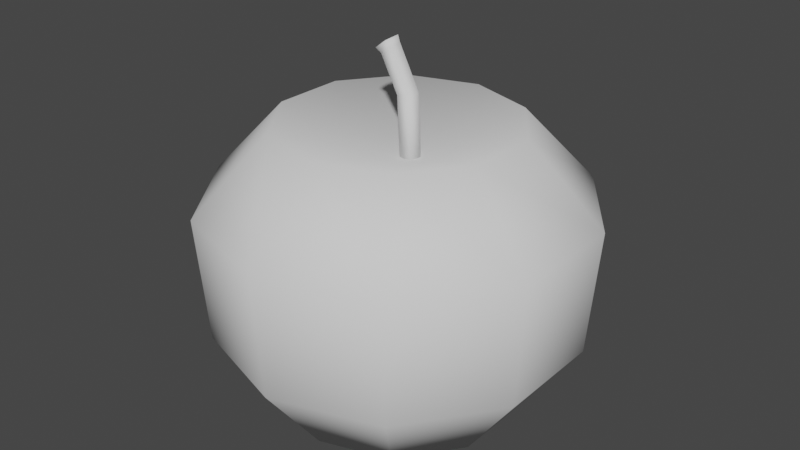 # Source: apple.blend  (saved by Blender 3.2.14; exported with 4.5.12 LTS)
import bpy
from mathutils import Matrix  # noqa: F401  (used for matrix-valued properties, if any)

bpy.ops.wm.read_factory_settings(use_empty=True)
scene = bpy.context.scene
scene.name = 'Scene'

# ---- collections
col_collection = bpy.data.collections.new('Collection'); scene.collection.children.link(col_collection)

# ---- world
world_world = bpy.data.worlds.new('World'); scene.world = world_world
world_world.use_nodes = True; world_world.node_tree.nodes.clear()
_N = world_world.node_tree.nodes; _L = world_world.node_tree.links
n0 = _N.new('ShaderNodeOutputWorld'); n0.name = 'World Output'; n0.location = (300, 300)
n1 = _N.new('ShaderNodeBackground'); n1.name = 'Background'; n1.location = (10, 300)
n1.inputs[0].default_value = (0.05088, 0.05088, 0.05088, 1.0)
_L.new(n1.outputs[0], n0.inputs[0])
n0.is_active_output = True
world_world.color = (0.05088, 0.05088, 0.05088)
world_world.use_sun_shadow = False
world_world.sun_shadow_jitter_overblur = 0.0

# ---- meshes
me_sphere = bpy.data.meshes.new('Sphere')
me_sphere.from_pydata([(0.03821, 0.05325, 0.1425), (0.05956, 0.08264, 0.1039), (0.05668, 0.07868, 0.04214), (0.03821, 0.05325, 7.197e-05), (0.05956, 0.02386, 0.1425), (0.09411, 0.03508, 0.1039), (0.08945, 0.03357, 0.04214), (0.05956, 0.02386, 7.197e-05), (0.05956, -0.01247, 0.1425), (0.09411, -0.0237, 0.1039), (0.08945, -0.02218, 0.04214), (0.05956, -0.01247, 7.197e-05), (0.03821, -0.04186, 0.1425), (0.05956, -0.07125, 0.1039), (0.05668, -0.06729, 0.04214), (0.03821, -0.04186, 7.197e-05), (0.003658, -0.05308, 0.1425), (0.003658, -0.08941, 0.1039), (0.003658, -0.08452, 0.04214), (0.003658, -0.05308, 7.197e-05), (0.008489, 0.006824, 0.1241), (-0.03089, -0.04186, 0.1425), (-0.05224, -0.07125, 0.1039), (-0.04937, -0.06729, 0.04214), (-0.03089, -0.04186, 7.197e-05), (-0.05224, -0.01247, 0.1425), (-0.08679, -0.0237, 0.1039), (-0.08214, -0.02218, 0.04214), (-0.05224, -0.01247, 7.197e-05), (0.003658, 0.005694, 0.004158), (-0.05224, 0.02386, 0.1425), (-0.08679, 0.03508, 0.1039), (-0.08214, 0.03357, 0.04214), (-0.05224, 0.02386, 7.197e-05), (-0.03089, 0.05325, 0.1425), (-0.05224, 0.08264, 0.1039), (-0.04937, 0.07868, 0.04214), (-0.03089, 0.05325, 7.197e-05), (0.003658, 0.06447, 0.1425), (0.003658, 0.1008, 0.1039), (0.003658, 0.0959, 0.04214), (0.003658, 0.06447, 7.197e-05), (0.000801, 0.009143, 0.1764), (-0.002916, 0.0126, 0.1734), (0.008231, 0.0126, 0.1231), (0.006683, 0.0126, 0.1551), (0.01299, 0.009143, 0.1231), (0.01133, 0.009143, 0.1561), (0.01117, 0.003553, 0.1231), (0.009554, 0.003553, 0.1557), (0.005292, 0.003553, 0.1231), (0.003813, 0.003553, 0.1544), (0.003476, 0.009143, 0.1231), (0.002039, 0.009143, 0.154), (-0.0006189, 0.003553, 0.1753), (-0.005214, 0.003553, 0.1716), (-0.006634, 0.009143, 0.1705), (-0.0005744, 0.009435, 0.1796), (-0.004993, 0.01354, 0.176), (-0.002262, 0.00279, 0.1782), (-0.007724, 0.00279, 0.1739), (-0.009412, 0.009435, 0.1725)], [], [(41, 40, 2, 3), (39, 38, 0, 1), (29, 41, 3), (40, 39, 1, 2), (38, 20, 0), (29, 3, 7), (2, 1, 5, 6), (0, 20, 4), (3, 2, 6, 7), (1, 0, 4, 5), (29, 7, 11), (6, 5, 9, 10), (4, 20, 8), (7, 6, 10, 11), (5, 4, 8, 9), (29, 11, 15), (10, 9, 13, 14), (8, 20, 12), (11, 10, 14, 15), (9, 8, 12, 13), (29, 15, 19), (14, 13, 17, 18), (12, 20, 16), (15, 14, 18, 19), (13, 12, 16, 17), (29, 19, 24), (18, 17, 22, 23), (16, 20, 21), (19, 18, 23, 24), (17, 16, 21, 22), (29, 24, 28), (23, 22, 26, 27), (21, 20, 25), (24, 23, 27, 28), (22, 21, 25, 26), (29, 28, 33), (27, 26, 31, 32), (25, 20, 30), (28, 27, 32, 33), (26, 25, 30, 31), (29, 33, 37), (32, 31, 35, 36), (30, 20, 34), (33, 32, 36, 37), (31, 30, 34, 35), (29, 37, 41), (36, 35, 39, 40), (34, 20, 38), (37, 36, 40, 41), (35, 34, 38, 39), (55, 54, 59, 60), (53, 51, 55, 56), (44, 45, 47, 46), (56, 55, 60, 61), (51, 49, 54, 55), (46, 47, 49, 48), (57, 58, 61, 60, 59), (47, 45, 43, 42), (48, 49, 51, 50), (49, 47, 42, 54), (42, 43, 58, 57), (50, 51, 53, 52), (43, 56, 61, 58), (45, 53, 56, 43), (52, 53, 45, 44), (44, 46, 48, 50, 52), (54, 42, 57, 59)])
me_sphere.polygons.foreach_set('use_smooth', [True] * 67)
_uv = me_sphere.uv_layers.new(name='UVMap')
_uv.uv.foreach_set('vector', [0.2827, 0.2527, 0.2827, 0.2756, 0.2712, 0.2756, 0.2712, 0.2527, 0.2827, 0.2986, 0.2827, 0.3215, 0.2712, 0.3215, 0.2712, 0.2986, 0.277, 0.2298, 0.2827, 0.2527, 0.2712, 0.2527, 0.2827, 0.2756, 0.2827, 0.2986, 0.2712, 0.2986, 0.2712, 0.2756, 0.2827, 0.3215, 0.277, 0.3445, 0.2712, 0.3215, 0.2655, 0.2298, 0.2712, 0.2527, 0.2598, 0.2527, 0.2712, 0.2756, 0.2712, 0.2986, 0.2598, 0.2986, 0.2598, 0.2756, 0.2712, 0.3215, 0.2655, 0.3445, 0.2598, 0.3215, 0.2712, 0.2527, 0.2712, 0.2756, 0.2598, 0.2756, 0.2598, 0.2527, 0.2712, 0.2986, 0.2712, 0.3215, 0.2598, 0.3215, 0.2598, 0.2986, 0.254, 0.2298, 0.2598, 0.2527, 0.2483, 0.2527, 0.2598, 0.2756, 0.2598, 0.2986, 0.2483, 0.2986, 0.2483, 0.2756, 0.2598, 0.3215, 0.254, 0.3445, 0.2483, 0.3215, 0.2598, 0.2527, 0.2598, 0.2756, 0.2483, 0.2756, 0.2483, 0.2527, 0.2598, 0.2986, 0.2598, 0.3215, 0.2483, 0.3215, 0.2483, 0.2986, 0.2426, 0.2298, 0.2483, 0.2527, 0.2368, 0.2527, 0.2483, 0.2756, 0.2483, 0.2986, 0.2368, 0.2986, 0.2368, 0.2756, 0.2483, 0.3215, 0.2426, 0.3445, 0.2368, 0.3215, 0.2483, 0.2527, 0.2483, 0.2756, 0.2368, 0.2756, 0.2368, 0.2527, 0.2483, 0.2986, 0.2483, 0.3215, 0.2368, 0.3215, 0.2368, 0.2986, 0.2311, 0.2298, 0.2368, 0.2527, 0.2254, 0.2527, 0.2368, 0.2756, 0.2368, 0.2986, 0.2254, 0.2986, 0.2254, 0.2756, 0.2368, 0.3215, 0.2311, 0.3445, 0.2254, 0.3215, 0.2368, 0.2527, 0.2368, 0.2756, 0.2254, 0.2756, 0.2254, 0.2527, 0.2368, 0.2986, 0.2368, 0.3215, 0.2254, 0.3215, 0.2254, 0.2986, 0.2196, 0.2298, 0.2254, 0.2527, 0.2139, 0.2527, 0.2254, 0.2756, 0.2254, 0.2986, 0.2139, 0.2986, 0.2139, 0.2756, 0.2254, 0.3215, 0.2196, 0.3445, 0.2139, 0.3215, 0.2254, 0.2527, 0.2254, 0.2756, 0.2139, 0.2756, 0.2139, 0.2527, 0.2254, 0.2986, 0.2254, 0.3215, 0.2139, 0.3215, 0.2139, 0.2986, 0.2082, 0.2298, 0.2139, 0.2527, 0.2024, 0.2527, 0.2139, 0.2756, 0.2139, 0.2986, 0.2024, 0.2986, 0.2024, 0.2756, 0.2139, 0.3215, 0.2082, 0.3445, 0.2024, 0.3215, 0.2139, 0.2527, 0.2139, 0.2756, 0.2024, 0.2756, 0.2024, 0.2527, 0.2139, 0.2986, 0.2139, 0.3215, 0.2024, 0.3215, 0.2024, 0.2986, 0.3114, 0.2298, 0.3171, 0.2527, 0.3056, 0.2527, 0.3171, 0.2756, 0.3171, 0.2986, 0.3056, 0.2986, 0.3056, 0.2756, 0.3171, 0.3215, 0.3114, 0.3445, 0.3056, 0.3215, 0.3171, 0.2527, 0.3171, 0.2756, 0.3056, 0.2756, 0.3056, 0.2527, 0.3171, 0.2986, 0.3171, 0.3215, 0.3056, 0.3215, 0.3056, 0.2986, 0.2999, 0.2298, 0.3056, 0.2527, 0.2942, 0.2527, 0.3056, 0.2756, 0.3056, 0.2986, 0.2942, 0.2986, 0.2942, 0.2756, 0.3056, 0.3215, 0.2999, 0.3445, 0.2942, 0.3215, 0.3056, 0.2527, 0.3056, 0.2756, 0.2942, 0.2756, 0.2942, 0.2527, 0.3056, 0.2986, 0.3056, 0.3215, 0.2942, 0.3215, 0.2942, 0.2986, 0.2884, 0.2298, 0.2942, 0.2527, 0.2827, 0.2527, 0.2942, 0.2756, 0.2942, 0.2986, 0.2827, 0.2986, 0.2827, 0.2756, 0.2942, 0.3215, 0.2884, 0.3445, 0.2827, 0.3215, 0.2942, 0.2527, 0.2942, 0.2756, 0.2827, 0.2756, 0.2827, 0.2527, 0.2942, 0.2986, 0.2942, 0.3215, 0.2827, 0.3215, 0.2827, 0.2986, 0.7202, 0.8328, 0.7642, 0.8328, 0.7642, 0.8328, 0.7202, 0.8328, 0.6763, 0.8328, 0.7202, 0.8328, 0.7202, 0.8328, 0.6763, 0.8328, 0.852, 0.723, 0.852, 0.8328, 0.8081, 0.8328, 0.8081, 0.723, 0.6763, 0.8328, 0.7202, 0.8328, 0.7202, 0.8328, 0.6763, 0.8328, 0.7202, 0.8328, 0.7642, 0.8328, 0.7642, 0.8328, 0.7202, 0.8328, 0.8081, 0.723, 0.8081, 0.8328, 0.7642, 0.8328, 0.7642, 0.723, 0.7374, 0.6843, 0.6873, 0.7208, 0.6371, 0.6843, 0.6563, 0.6254, 0.7183, 0.6254, 0.8081, 0.8328, 0.852, 0.8328, 0.852, 0.8328, 0.8081, 0.8328, 0.7642, 0.723, 0.7642, 0.8328, 0.7202, 0.8328, 0.7202, 0.723, 0.7642, 0.8328, 0.8081, 0.8328, 0.8081, 0.8328, 0.7642, 0.8328, 0.8081, 0.8328, 0.852, 0.8328, 0.852, 0.8328, 0.8081, 0.8328, 0.7202, 0.723, 0.7202, 0.8328, 0.6763, 0.8328, 0.6763, 0.723, 0.6324, 0.8328, 0.6763, 0.8328, 0.6763, 0.8328, 0.6324, 0.8328, 0.6324, 0.8328, 0.6763, 0.8328, 0.6763, 0.8328, 0.6324, 0.8328, 0.6763, 0.723, 0.6763, 0.8328, 0.6324, 0.8328, 0.6324, 0.723, 0.7971, 0.7208, 0.8472, 0.6843, 0.8281, 0.6254, 0.7661, 0.6254, 0.747, 0.6843, 0.7642, 0.8328, 0.8081, 0.8328, 0.8081, 0.8328, 0.7642, 0.8328])
me_sphere.update()

# ---- objects
ob_sphere = bpy.data.objects.new('Sphere', me_sphere)

# ---- transforms, parenting, visibility, modifiers, constraints
ob_sphere.location = (0.0, 0.0, 0.0)

# ---- collection membership
col_collection.objects.link(ob_sphere)

# ---- scene / render settings (as saved in the file)
scene.frame_start = 1; scene.frame_end = 250; scene.frame_set(1)
scene.render.engine = 'BLENDER_EEVEE_NEXT'
scene.cycles.sampling_pattern = 'TABULATED_SOBOL'
scene.cycles.use_light_tree = False
scene.view_settings.view_transform = 'Filmic'
bpy.context.view_layer.update()

# ---- added for rendering (the .blend has no active camera and no usable light): camera, sun
cam_auto = bpy.data.cameras.new('AutoCamera')
cam_auto.lens = 50.0
cam_auto.sensor_width = 36.0
cam_auto.clip_end = 1000.0
ob_auto_camera = bpy.data.objects.new('AutoCamera', cam_auto)
scene.collection.objects.link(ob_auto_camera)
ob_auto_camera.location = (0.297874, -0.347365, 0.325186)
ob_auto_camera.rotation_euler = (1.09748, -7.21219e-08, 0.694738)
scene.camera = ob_auto_camera
light_auto_sun = bpy.data.lights.new('AutoSun', 'SUN')
light_auto_sun.energy = 3.0
light_auto_sun.angle = 0.0523599
ob_auto_sun = bpy.data.objects.new('AutoSun', light_auto_sun)
scene.collection.objects.link(ob_auto_sun)
ob_auto_sun.rotation_euler = (0.872665, 0.174533, 0.523599)
bpy.context.view_layer.update()
